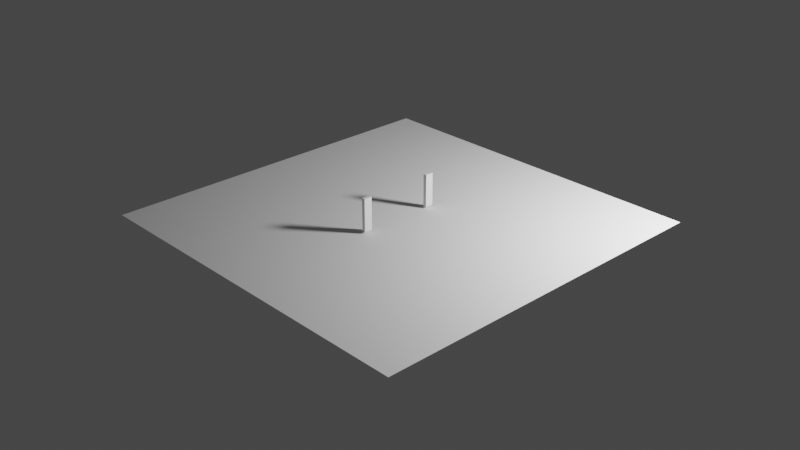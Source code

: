 # Source: Scene.blend  (saved by Blender 2.92.15; exported with 4.5.12 LTS)
import bpy
from mathutils import Matrix  # noqa: F401  (used for matrix-valued properties, if any)

bpy.ops.wm.read_factory_settings(use_empty=True)
scene = bpy.context.scene
scene.name = 'Scene'

# ---- collections
col_collection = bpy.data.collections.new('Collection'); scene.collection.children.link(col_collection)

# ---- world
world_world = bpy.data.worlds.new('World'); scene.world = world_world
world_world.use_nodes = True; world_world.node_tree.nodes.clear()
_N = world_world.node_tree.nodes; _L = world_world.node_tree.links
n0 = _N.new('ShaderNodeOutputWorld'); n0.name = 'World Output'; n0.location = (300, 300)
n1 = _N.new('ShaderNodeBackground'); n1.name = 'Background'; n1.location = (10, 300)
n1.inputs[0].default_value = (0.05088, 0.05088, 0.05088, 1.0)
_L.new(n1.outputs[0], n0.inputs[0])
n0.is_active_output = True
world_world.color = (0.05088, 0.05088, 0.05088)
world_world.use_sun_shadow = False
world_world.sun_shadow_jitter_overblur = 0.0

# ---- cameras
cam_camera = bpy.data.cameras.new('Camera')
cam_camera.clip_end = 100.0
cam_camera.ortho_scale = 7.314

# ---- lights
light_point_001 = bpy.data.lights.new('Point.001', 'POINT')
light_point_001.transmission_factor = 0.0
light_point_001.energy = 800.0
light_point_001.shadow_soft_size = 0.25
light_point_001.shadow_maximum_resolution = 0.006
light_point_001.use_absolute_resolution = True

# ---- meshes
me_plane_001 = bpy.data.meshes.new('Plane.001')
me_plane_001.from_pydata([(-2.0, -2.0, 0.0), (2.0, -2.0, 0.0), (-2.0, 2.0, 0.0), (2.0, 2.0, 0.0)], [], [(0, 1, 3, 2)])
_uv = me_plane_001.uv_layers.new(name='UVMap')
_uv.uv.foreach_set('vector', [0.0, 0.0, 1.0, 0.0, 1.0, 1.0, 0.0, 1.0])
me_plane_001.use_remesh_fix_poles = True
me_plane_001.use_remesh_preserve_attributes = False
me_plane_001.use_mirror_vertex_groups = False
me_plane_001.update()
me_cube_003 = bpy.data.meshes.new('Cube.003')
me_cube_003.from_pydata([(-0.0193, -0.4795, 0.03561), (-0.0193, -0.4795, 0.3943), (-0.0193, -0.388, 0.03561), (-0.0193, -0.388, 0.3943), (0.0193, -0.4795, 0.03561), (0.0193, -0.4795, 0.3943), (0.0193, -0.388, 0.03561), (0.0193, -0.388, 0.3943), (-0.0193, 0.3606, 0.03561), (-0.0193, 0.3606, 0.3943), (-0.0193, 0.4521, 0.03561), (-0.0193, 0.4521, 0.3943), (0.0193, 0.3606, 0.03561), (0.0193, 0.3606, 0.3943), (0.0193, 0.4521, 0.03561), (0.0193, 0.4521, 0.3943)], [], [(0, 1, 3, 2), (2, 3, 7, 6), (6, 7, 5, 4), (4, 5, 1, 0), (2, 6, 4, 0), (7, 3, 1, 5), (14, 15, 13, 12), (12, 13, 9, 8), (10, 14, 12, 8), (15, 11, 9, 13)])
_uv = me_cube_003.uv_layers.new(name='UVMap')
_uv.uv.foreach_set('vector', [0.375, 0.0, 0.625, 0.0, 0.625, 0.25, 0.375, 0.25, 0.375, 0.25, 0.625, 0.25, 0.625, 0.5, 0.375, 0.5, 0.375, 0.5, 0.625, 0.5, 0.625, 0.75, 0.375, 0.75, 0.375, 0.75, 0.625, 0.75, 0.625, 1.0, 0.375, 1.0, 0.125, 0.5, 0.375, 0.5, 0.375, 0.75, 0.125, 0.75, 0.625, 0.5, 0.875, 0.5, 0.875, 0.75, 0.625, 0.75, 0.375, 0.5, 0.625, 0.5, 0.625, 0.75, 0.375, 0.75, 0.375, 0.75, 0.625, 0.75, 0.625, 1.0, 0.375, 1.0, 0.125, 0.5, 0.375, 0.5, 0.375, 0.75, 0.125, 0.75, 0.625, 0.5, 0.875, 0.5, 0.875, 0.75, 0.625, 0.75])
me_cube_003.use_remesh_fix_poles = True
me_cube_003.use_remesh_preserve_attributes = False
me_cube_003.use_mirror_vertex_groups = False
me_cube_003.update()

# ---- objects
ob_camera = bpy.data.objects.new('Camera', cam_camera)
ob_point = bpy.data.objects.new('Point', light_point_001)
ob_plane = bpy.data.objects.new('Plane', me_plane_001)
ob_cube = bpy.data.objects.new('Cube', me_cube_003)

# ---- transforms, parenting, visibility, modifiers, constraints
ob_camera.location = (7.359, -6.926, 4.958)
ob_camera.rotation_euler = (1.109, 0.0, 0.8149)
ob_camera.lock_rotations_4d = False
ob_camera.empty_display_type = 'ARROWS'
ob_camera.color = (0.0, 0.0, 0.0, 0.0)
ob_camera.display_type = 'WIRE'
ob_camera.lineart.crease_threshold = 0.0
ob_point.location = (3.0, 2.0, 2.0)
ob_point.lineart.crease_threshold = 0.0
ob_plane.location = (0.0, 0.0, 0.0)
ob_plane.lineart.crease_threshold = 0.0
ob_cube.location = (0.0, 0.0, -0.01642)
ob_cube.lineart.crease_threshold = 0.0

# ---- collection membership
col_collection.objects.link(ob_camera)
col_collection.objects.link(ob_point)
col_collection.objects.link(ob_plane)
col_collection.objects.link(ob_cube)

# ---- scene / render settings (as saved in the file)
scene.camera = ob_camera
scene.frame_start = 1; scene.frame_end = 250; scene.frame_set(1)
scene.render.engine = 'CYCLES'
scene.cycles.use_denoising = False
scene.cycles.samples = 128
scene.cycles.sampling_pattern = 'TABULATED_SOBOL'
scene.cycles.use_adaptive_sampling = False
scene.cycles.use_light_tree = False
scene.view_settings.view_transform = 'Filmic'
bpy.context.view_layer.update()
